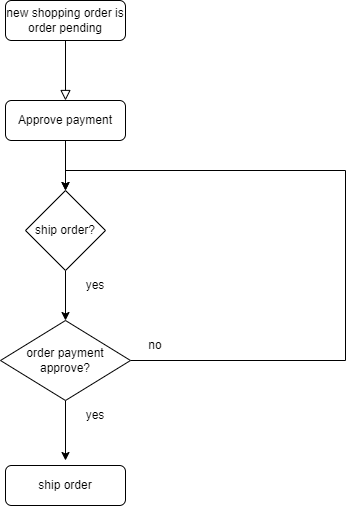

The diagram above was exported from draw.io. Its source (the exported page's mxGraphModel, read from the mxfile embedded in the PNG):
<mxGraphModel dx="900" dy="579" grid="1" gridSize="10" guides="1" tooltips="1" connect="1" arrows="1" fold="1" page="1" pageScale="1" pageWidth="827" pageHeight="1169" math="0" shadow="0">
  <root>
    <mxCell id="WIyWlLk6GJQsqaUBKTNV-0" />
    <mxCell id="WIyWlLk6GJQsqaUBKTNV-1" parent="WIyWlLk6GJQsqaUBKTNV-0" />
    <mxCell id="WIyWlLk6GJQsqaUBKTNV-2" value="" style="rounded=0;html=1;jettySize=auto;orthogonalLoop=1;fontSize=11;endArrow=block;endFill=0;endSize=8;strokeWidth=1;shadow=0;labelBackgroundColor=none;edgeStyle=orthogonalEdgeStyle;" parent="WIyWlLk6GJQsqaUBKTNV-1" source="WIyWlLk6GJQsqaUBKTNV-3" edge="1">
      <mxGeometry relative="1" as="geometry">
        <mxPoint x="220" y="180" as="targetPoint" />
      </mxGeometry>
    </mxCell>
    <mxCell id="WIyWlLk6GJQsqaUBKTNV-3" value="new shopping order is order pending" style="rounded=1;whiteSpace=wrap;html=1;fontSize=12;glass=0;strokeWidth=1;shadow=0;" parent="WIyWlLk6GJQsqaUBKTNV-1" vertex="1">
      <mxGeometry x="160" y="80" width="120" height="40" as="geometry" />
    </mxCell>
    <mxCell id="kXjG2x-QqpedqWZT47HT-1" style="edgeStyle=orthogonalEdgeStyle;rounded=0;orthogonalLoop=1;jettySize=auto;html=1;entryX=0.5;entryY=0;entryDx=0;entryDy=0;" edge="1" parent="WIyWlLk6GJQsqaUBKTNV-1" source="WIyWlLk6GJQsqaUBKTNV-7" target="kXjG2x-QqpedqWZT47HT-0">
      <mxGeometry relative="1" as="geometry" />
    </mxCell>
    <mxCell id="WIyWlLk6GJQsqaUBKTNV-7" value="Approve payment" style="rounded=1;whiteSpace=wrap;html=1;fontSize=12;glass=0;strokeWidth=1;shadow=0;" parent="WIyWlLk6GJQsqaUBKTNV-1" vertex="1">
      <mxGeometry x="160" y="180" width="120" height="40" as="geometry" />
    </mxCell>
    <mxCell id="WIyWlLk6GJQsqaUBKTNV-12" value="ship order" style="rounded=1;whiteSpace=wrap;html=1;fontSize=12;glass=0;strokeWidth=1;shadow=0;" parent="WIyWlLk6GJQsqaUBKTNV-1" vertex="1">
      <mxGeometry x="160" y="545" width="120" height="40" as="geometry" />
    </mxCell>
    <mxCell id="kXjG2x-QqpedqWZT47HT-4" style="edgeStyle=orthogonalEdgeStyle;rounded=0;orthogonalLoop=1;jettySize=auto;html=1;entryX=0.5;entryY=0;entryDx=0;entryDy=0;" edge="1" parent="WIyWlLk6GJQsqaUBKTNV-1" source="kXjG2x-QqpedqWZT47HT-0" target="kXjG2x-QqpedqWZT47HT-3">
      <mxGeometry relative="1" as="geometry" />
    </mxCell>
    <mxCell id="kXjG2x-QqpedqWZT47HT-0" value="ship order?" style="rhombus;whiteSpace=wrap;html=1;" vertex="1" parent="WIyWlLk6GJQsqaUBKTNV-1">
      <mxGeometry x="180" y="270" width="80" height="80" as="geometry" />
    </mxCell>
    <mxCell id="kXjG2x-QqpedqWZT47HT-7" style="edgeStyle=orthogonalEdgeStyle;rounded=0;orthogonalLoop=1;jettySize=auto;html=1;" edge="1" parent="WIyWlLk6GJQsqaUBKTNV-1" source="kXjG2x-QqpedqWZT47HT-3">
      <mxGeometry relative="1" as="geometry">
        <mxPoint x="220" y="540" as="targetPoint" />
      </mxGeometry>
    </mxCell>
    <mxCell id="kXjG2x-QqpedqWZT47HT-8" style="edgeStyle=orthogonalEdgeStyle;rounded=0;orthogonalLoop=1;jettySize=auto;html=1;entryX=0.5;entryY=0;entryDx=0;entryDy=0;" edge="1" parent="WIyWlLk6GJQsqaUBKTNV-1" source="kXjG2x-QqpedqWZT47HT-3" target="kXjG2x-QqpedqWZT47HT-0">
      <mxGeometry relative="1" as="geometry">
        <mxPoint x="480" y="250" as="targetPoint" />
        <Array as="points">
          <mxPoint x="500" y="440" />
          <mxPoint x="500" y="250" />
          <mxPoint x="220" y="250" />
        </Array>
      </mxGeometry>
    </mxCell>
    <mxCell id="kXjG2x-QqpedqWZT47HT-3" value="order payment approve?" style="rhombus;whiteSpace=wrap;html=1;" vertex="1" parent="WIyWlLk6GJQsqaUBKTNV-1">
      <mxGeometry x="155" y="400" width="130" height="80" as="geometry" />
    </mxCell>
    <mxCell id="kXjG2x-QqpedqWZT47HT-5" value="yes" style="text;html=1;strokeColor=none;fillColor=none;align=center;verticalAlign=middle;whiteSpace=wrap;rounded=0;" vertex="1" parent="WIyWlLk6GJQsqaUBKTNV-1">
      <mxGeometry x="220" y="350" width="60" height="30" as="geometry" />
    </mxCell>
    <mxCell id="kXjG2x-QqpedqWZT47HT-6" value="yes" style="text;html=1;strokeColor=none;fillColor=none;align=center;verticalAlign=middle;whiteSpace=wrap;rounded=0;" vertex="1" parent="WIyWlLk6GJQsqaUBKTNV-1">
      <mxGeometry x="220" y="480" width="60" height="30" as="geometry" />
    </mxCell>
    <mxCell id="kXjG2x-QqpedqWZT47HT-9" value="no" style="text;html=1;strokeColor=none;fillColor=none;align=center;verticalAlign=middle;whiteSpace=wrap;rounded=0;" vertex="1" parent="WIyWlLk6GJQsqaUBKTNV-1">
      <mxGeometry x="280" y="410" width="60" height="30" as="geometry" />
    </mxCell>
  </root>
</mxGraphModel>